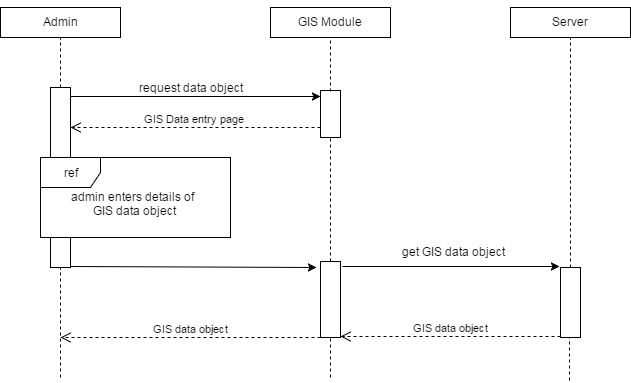

The diagram above was exported from draw.io. Its source (the exported page's mxGraphModel, read from the mxfile embedded in the PNG):
<mxGraphModel dx="2852" dy="1490" grid="1" gridSize="10" guides="1" tooltips="1" connect="1" arrows="1" fold="1" page="1" pageScale="1" pageWidth="850" pageHeight="1100" background="#ffffff" math="0" shadow="0">
  <root>
    <mxCell id="0" />
    <mxCell id="1" parent="0" />
    <mxCell id="46" value="" style="endArrow=none;dashed=1;html=1;entryX=0.5;entryY=1;" edge="1" parent="1">
      <mxGeometry x="579" y="305" width="50" height="50" as="geometry">
        <mxPoint x="579" y="383" as="sourcePoint" />
        <mxPoint x="579" y="305" as="targetPoint" />
      </mxGeometry>
    </mxCell>
    <mxCell id="45" value="" style="endArrow=none;dashed=1;html=1;entryX=0.5;entryY=1;" edge="1" parent="1">
      <mxGeometry x="340" y="302" width="50" height="50" as="geometry">
        <mxPoint x="340" y="380" as="sourcePoint" />
        <mxPoint x="340" y="302" as="targetPoint" />
      </mxGeometry>
    </mxCell>
    <mxCell id="39" value="" style="html=1;points=[];perimeter=orthogonalPerimeter;labelBackgroundColor=#ffffff;" vertex="1" parent="1">
      <mxGeometry x="60" y="90" width="20" height="180" as="geometry" />
    </mxCell>
    <mxCell id="7" value="" style="endArrow=none;dashed=1;html=1;" parent="1" edge="1" source="39">
      <mxGeometry width="50" height="50" relative="1" as="geometry">
        <mxPoint x="70" y="540" as="sourcePoint" />
        <mxPoint x="70" y="40" as="targetPoint" />
      </mxGeometry>
    </mxCell>
    <mxCell id="23" value="&lt;div&gt;&lt;br&gt;&lt;/div&gt;admin enters details of&amp;nbsp;&lt;div&gt;GIS data object&lt;/div&gt;" style="html=1;labelBackgroundColor=#ffffff;" parent="1" vertex="1">
      <mxGeometry x="50" y="160" width="190" height="80" as="geometry" />
    </mxCell>
    <mxCell id="13" value="" style="whiteSpace=wrap;html=1;" parent="1" vertex="1">
      <mxGeometry x="330" y="93" width="20" height="47" as="geometry" />
    </mxCell>
    <mxCell id="3" value="Admin" style="whiteSpace=wrap;html=1;" parent="1" vertex="1">
      <mxGeometry x="10" y="10" width="120" height="30" as="geometry" />
    </mxCell>
    <mxCell id="4" value="GIS Module" style="whiteSpace=wrap;html=1;" parent="1" vertex="1">
      <mxGeometry x="280" y="10" width="120" height="30" as="geometry" />
    </mxCell>
    <mxCell id="5" value="Server" style="whiteSpace=wrap;html=1;" parent="1" vertex="1">
      <mxGeometry x="520" y="10" width="120" height="30" as="geometry" />
    </mxCell>
    <mxCell id="8" value="" style="endArrow=none;dashed=1;html=1;exitX=0.5;exitY=0;" parent="1" source="13" edge="1">
      <mxGeometry x="340" y="40" width="50" height="50" as="geometry">
        <mxPoint x="340" y="80" as="sourcePoint" />
        <mxPoint x="340" y="40" as="targetPoint" />
      </mxGeometry>
    </mxCell>
    <mxCell id="9" value="" style="endArrow=none;dashed=1;html=1;exitX=0.5;exitY=0;" parent="1" source="15" edge="1">
      <mxGeometry x="580" y="40" width="50" height="50" as="geometry">
        <mxPoint x="580" y="80" as="sourcePoint" />
        <mxPoint x="580" y="40" as="targetPoint" />
      </mxGeometry>
    </mxCell>
    <mxCell id="10" value="" style="endArrow=classic;html=1;" parent="1" edge="1">
      <mxGeometry width="50" height="50" relative="1" as="geometry">
        <mxPoint x="80" y="99" as="sourcePoint" />
        <mxPoint x="330" y="99" as="targetPoint" />
      </mxGeometry>
    </mxCell>
    <mxCell id="11" value="request data object" style="text;html=1;strokeColor=none;fillColor=none;align=center;verticalAlign=middle;whiteSpace=wrap;" parent="1" vertex="1">
      <mxGeometry x="130" y="80" width="140" height="20" as="geometry" />
    </mxCell>
    <mxCell id="14" value="" style="endArrow=classic;html=1;" parent="1" edge="1">
      <mxGeometry width="50" height="50" relative="1" as="geometry">
        <mxPoint x="352" y="269" as="sourcePoint" />
        <mxPoint x="569" y="269" as="targetPoint" />
        <Array as="points" />
      </mxGeometry>
    </mxCell>
    <mxCell id="15" value="" style="whiteSpace=wrap;html=1;" parent="1" vertex="1">
      <mxGeometry x="570" y="270" width="20" height="70" as="geometry" />
    </mxCell>
    <mxCell id="26" value="get GIS data object" style="text;html=1;strokeColor=none;fillColor=none;align=center;verticalAlign=middle;whiteSpace=wrap;labelBackgroundColor=#ffffff;" parent="1" vertex="1">
      <mxGeometry x="380" y="244" width="165" height="20" as="geometry" />
    </mxCell>
    <mxCell id="30" value="GIS data object" style="html=1;verticalAlign=bottom;endArrow=open;dashed=1;endSize=8;" parent="1" edge="1">
      <mxGeometry relative="1" as="geometry">
        <mxPoint x="570" y="339" as="sourcePoint" />
        <mxPoint x="350" y="339" as="targetPoint" />
      </mxGeometry>
    </mxCell>
    <mxCell id="35" value="GIS data object" style="html=1;verticalAlign=bottom;endArrow=open;dashed=1;endSize=8;" parent="1" edge="1">
      <mxGeometry relative="1" as="geometry">
        <mxPoint x="330" y="340" as="sourcePoint" />
        <mxPoint x="70" y="340" as="targetPoint" />
      </mxGeometry>
    </mxCell>
    <mxCell id="36" style="edgeStyle=orthogonalEdgeStyle;rounded=0;html=1;exitX=0.75;exitY=0;entryX=0.75;entryY=0;jettySize=auto;orthogonalLoop=1;" edge="1" parent="1" source="3" target="3">
      <mxGeometry relative="1" as="geometry" />
    </mxCell>
    <mxCell id="37" style="edgeStyle=orthogonalEdgeStyle;rounded=0;html=1;exitX=0.75;exitY=1;entryX=0.75;entryY=1;jettySize=auto;orthogonalLoop=1;" edge="1" parent="1" source="3" target="3">
      <mxGeometry relative="1" as="geometry" />
    </mxCell>
    <mxCell id="19" value="ref" style="shape=umlFrame;whiteSpace=wrap;html=1;labelBackgroundColor=#ffffff;labelBorderColor=none;" parent="1" vertex="1">
      <mxGeometry x="50" y="160" width="190" height="80" as="geometry" />
    </mxCell>
    <mxCell id="38" value="GIS Data entry page" style="html=1;verticalAlign=bottom;endArrow=open;dashed=1;endSize=8;" edge="1" parent="1">
      <mxGeometry relative="1" as="geometry">
        <mxPoint x="330" y="130" as="sourcePoint" />
        <mxPoint x="80" y="130" as="targetPoint" />
      </mxGeometry>
    </mxCell>
    <mxCell id="40" value="" style="endArrow=none;dashed=1;html=1;" edge="1" parent="1" target="39">
      <mxGeometry width="50" height="50" relative="1" as="geometry">
        <mxPoint x="70" y="380" as="sourcePoint" />
        <mxPoint x="70" y="40" as="targetPoint" />
      </mxGeometry>
    </mxCell>
    <mxCell id="41" value="" style="endArrow=none;dashed=1;html=1;entryX=0.5;entryY=1;" edge="1" parent="1" source="43" target="13">
      <mxGeometry width="50" height="50" relative="1" as="geometry">
        <mxPoint x="340" y="370" as="sourcePoint" />
        <mxPoint x="400" y="150" as="targetPoint" />
      </mxGeometry>
    </mxCell>
    <mxCell id="42" value="" style="endArrow=classic;html=1;" edge="1" parent="1">
      <mxGeometry width="50" height="50" relative="1" as="geometry">
        <mxPoint x="80" y="269" as="sourcePoint" />
        <mxPoint x="326" y="270" as="targetPoint" />
      </mxGeometry>
    </mxCell>
    <mxCell id="43" value="" style="whiteSpace=wrap;html=1;" vertex="1" parent="1">
      <mxGeometry x="330" y="264" width="20" height="76" as="geometry" />
    </mxCell>
  </root>
</mxGraphModel>